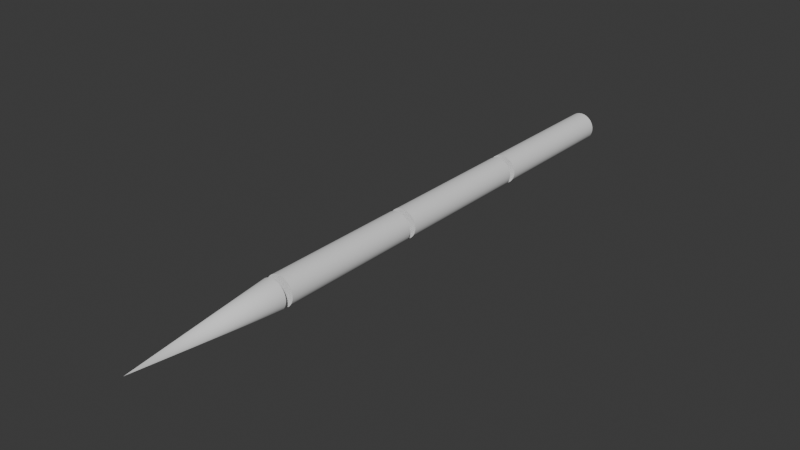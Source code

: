 # Source: Sageata.blend  (saved by Blender 5.1.30; exported with 4.5.12 LTS)
import bpy
from mathutils import Matrix  # noqa: F401  (used for matrix-valued properties, if any)

bpy.ops.wm.read_factory_settings(use_empty=True)
scene = bpy.context.scene
scene.name = 'Scene'

# ---- collections
col_collection = bpy.data.collections.new('Collection'); scene.collection.children.link(col_collection)

# ---- world
world_world = bpy.data.worlds.new('World'); scene.world = world_world
world_world.use_nodes = True; world_world.node_tree.nodes.clear()
_N = world_world.node_tree.nodes; _L = world_world.node_tree.links
n0 = _N.new('ShaderNodeOutputWorld'); n0.name = 'World Output'; n0.location = (200, 100)
n1 = _N.new('ShaderNodeBackground'); n1.name = 'Background'; n1.location = (-200, 100)
n1.inputs[0].default_value = (0.05088, 0.05088, 0.05088, 1.0)
_L.new(n1.outputs[0], n0.inputs[0])
n0.is_active_output = True
world_world.color = (0.05088, 0.05088, 0.05088)
world_world.sun_shadow_jitter_overblur = 0.0

# ---- meshes
me_cone = bpy.data.meshes.new('Cone')
me_cone.from_pydata([(2.98e-08, -2.308e-10, 0.01), (2.98e-08, 0.001951, 0.009808), (2.98e-08, 0.003827, 0.009239), (2.98e-08, 0.005556, 0.008315), (0.0, 0.007071, 0.007071), (0.0, 0.008315, 0.005556), (0.0, 0.009239, 0.003827), (0.0, 0.009808, 0.001951), (0.0, 0.01, -4.494e-10), (0.0, 0.009808, -0.001951), (0.0, 0.009239, -0.003827), (0.0, 0.008315, -0.005556), (0.0, 0.007071, -0.007071), (0.0, 0.005556, -0.008315), (0.0, 0.003827, -0.009239), (0.0, 0.001951, -0.009808), (0.0, -2.308e-10, -0.01), (0.0, -0.001951, -0.009808), (0.0, -0.003827, -0.009239), (0.0, -0.005556, -0.008315), (0.0, -0.007071, -0.007071), (2.98e-08, -0.008315, -0.005556), (2.98e-08, -0.009239, -0.003827), (2.98e-08, -0.009808, -0.001951), (2.98e-08, -0.01, -4.494e-10), (2.98e-08, -0.009808, 0.001951), (2.98e-08, -0.009239, 0.003827), (2.98e-08, -0.008315, 0.005556), (2.98e-08, -0.007071, 0.007071), (2.98e-08, -0.005556, 0.008315), (2.98e-08, -0.003827, 0.009239), (2.98e-08, -0.001951, 0.009808), (0.1, 4.14e-09, -4.821e-09)], [], [(0, 32, 1), (1, 32, 2), (2, 32, 3), (3, 32, 4), (4, 32, 5), (5, 32, 6), (6, 32, 7), (7, 32, 8), (8, 32, 9), (9, 32, 10), (10, 32, 11), (11, 32, 12), (12, 32, 13), (13, 32, 14), (14, 32, 15), (15, 32, 16), (16, 32, 17), (17, 32, 18), (18, 32, 19), (19, 32, 20), (20, 32, 21), (21, 32, 22), (22, 32, 23), (23, 32, 24), (24, 32, 25), (25, 32, 26), (26, 32, 27), (27, 32, 28), (28, 32, 29), (29, 32, 30), (0, 1, 2, 3, 4, 5, 6, 7, 8, 9, 10, 11, 12, 13, 14, 15, 16, 17, 18, 19, 20, 21, 22, 23, 24, 25, 26, 27, 28, 29, 30, 31), (30, 32, 31), (31, 32, 0)])
me_cone.polygons.foreach_set('use_smooth', [True] * 33)
_k = set([(0, 1), (0, 31), (1, 2), (2, 3), (3, 4), (4, 5), (5, 6), (6, 7), (7, 8), (8, 9), (9, 10), (10, 11), (11, 12), (12, 13), (13, 14), (14, 15), (15, 16), (16, 17), (17, 18), (18, 19), (19, 20), (20, 21), (21, 22), (22, 23), (23, 24), (24, 25), (25, 26), (26, 27), (27, 28), (28, 29), (29, 30), (30, 31)])
me_cone.attributes.new('sharp_edge', 'BOOLEAN', 'EDGE').data.foreach_set('value', [ (min(e.vertices), max(e.vertices)) in _k for e in me_cone.edges])
_uv = me_cone.uv_layers.new(name='UVMap')
_uv.uv.foreach_set('vector', [0.5389, 0.5016, 0.5298, 2.701e-09, 0.5485, 0.5014, 0.5485, 0.5014, 0.5298, 2.701e-09, 0.5583, 0.5009, 0.5583, 0.5009, 0.5298, 2.701e-09, 0.5678, 0.5003, 0.5678, 0.5003, 0.5298, 2.701e-09, 0.5769, 0.4995, 0.5769, 0.4995, 0.5298, 2.701e-09, 0.585, 0.4985, 0.585, 0.4985, 0.5298, 2.701e-09, 0.5918, 0.4975, -8.005e-10, 0.5013, 4.988e-08, -3.851e-09, 0.006955, 0.5015, 0.006955, 0.5015, 4.988e-08, -3.851e-09, 0.01511, 0.5014, 0.01511, 0.5014, 4.988e-08, -3.851e-09, 0.02416, 0.5011, 0.02416, 0.5011, 4.988e-08, -3.851e-09, 0.03374, 0.5006, 0.03374, 0.5006, 4.988e-08, -3.851e-09, 0.0435, 0.4998, 0.0435, 0.4998, 4.988e-08, -3.851e-09, 0.05305, 0.4989, 0.05305, 0.4989, 4.988e-08, -3.851e-09, 0.06204, 0.4978, 0.06204, 0.4978, 4.988e-08, -3.851e-09, 0.07011, 0.4966, 0.07011, 0.4966, 4.988e-08, -3.851e-09, 0.07695, 0.4954, 0.07695, 0.4954, 4.988e-08, -3.851e-09, 0.08231, 0.4941, 0.3139, 0.4952, 0.3893, 1.642e-08, 0.3192, 0.4964, 0.3192, 0.4964, 0.3893, 1.642e-08, 0.3261, 0.4976, 0.3261, 0.4976, 0.3893, 1.642e-08, 0.3342, 0.4986, 0.3342, 0.4986, 0.3893, 1.642e-08, 0.3432, 0.4996, 0.3432, 0.4996, 0.3893, 1.642e-08, 0.3528, 0.5004, 0.3528, 0.5004, 0.3893, 1.642e-08, 0.3625, 0.501, 0.3625, 0.501, 0.3893, 1.642e-08, 0.3721, 0.5014, 0.3721, 0.5014, 0.3893, 1.642e-08, 0.3812, 0.5016, 0.3812, 0.5016, 0.3893, 1.642e-08, 0.3893, 0.5016, 0.5918, 0.5017, 0.5918, -1.202e-09, 0.6009, 0.5016, 0.6009, 0.5016, 0.5918, -1.202e-09, 0.6105, 0.5014, 0.6105, 0.5014, 0.5918, -1.202e-09, 0.6203, 0.5009, 0.6203, 0.5009, 0.5918, -1.202e-09, 0.6298, 0.5003, 0.6298, 0.5003, 0.5918, -1.202e-09, 0.6389, 0.4995, 0.5937, 0.5659, 0.5918, 0.5563, 0.5918, 0.5465, 0.5937, 0.5369, 0.5975, 0.5278, 0.6029, 0.5197, 0.6099, 0.5128, 0.618, 0.5073, 0.627, 0.5036, 0.6366, 0.5017, 0.6464, 0.5017, 0.656, 0.5036, 0.6651, 0.5073, 0.6732, 0.5128, 0.6801, 0.5197, 0.6856, 0.5278, 0.6893, 0.5369, 0.6912, 0.5465, 0.6912, 0.5563, 0.6893, 0.5659, 0.6856, 0.5749, 0.6801, 0.583, 0.6732, 0.59, 0.6651, 0.5954, 0.656, 0.5991, 0.6464, 0.601, 0.6366, 0.601, 0.627, 0.5991, 0.618, 0.5954, 0.6099, 0.59, 0.6029, 0.583, 0.5975, 0.5749, 0.6389, 0.4995, 0.5918, -1.202e-09, 0.647, 0.4985, 0.5298, 0.5017, 0.5298, 2.701e-09, 0.5389, 0.5016])
me_cone.update()
me_cylinder_001 = bpy.data.meshes.new('Cylinder.001')
me_cylinder_001.from_pydata([(-5.96e-08, -3.491e-11, 0.01), (0.1, 4.336e-09, 0.01), (-5.96e-08, 0.001951, 0.009808), (0.1, 0.001951, 0.009808), (-5.96e-08, 0.003827, 0.009239), (0.1, 0.003827, 0.009239), (-5.96e-08, 0.005556, 0.008315), (0.1, 0.005556, 0.008315), (-5.96e-08, 0.007071, 0.007071), (0.1, 0.007071, 0.007071), (-5.96e-08, 0.008315, 0.005556), (0.1, 0.008315, 0.005556), (-5.96e-08, 0.009239, 0.003827), (0.1, 0.009239, 0.003827), (-5.96e-08, 0.009808, 0.001951), (0.1, 0.009808, 0.001951), (-5.96e-08, 0.01, 2.492e-10), (0.1, 0.01, -4.122e-09), (-5.96e-08, 0.009808, -0.001951), (0.1, 0.009808, -0.001951), (-5.96e-08, 0.009239, -0.003827), (0.1, 0.009239, -0.003827), (-5.96e-08, 0.008315, -0.005556), (0.1, 0.008315, -0.005556), (-5.96e-08, 0.007071, -0.007071), (0.1, 0.007071, -0.007071), (-5.96e-08, 0.005556, -0.008315), (0.1, 0.005556, -0.008315), (-5.96e-08, 0.003827, -0.009239), (0.1, 0.003827, -0.009239), (-5.96e-08, 0.001951, -0.009808), (0.1, 0.001951, -0.009808), (-5.96e-08, -3.491e-11, -0.01), (0.1, 4.336e-09, -0.01), (-5.96e-08, -0.001951, -0.009808), (0.1, -0.001951, -0.009808), (-5.96e-08, -0.003827, -0.009239), (0.1, -0.003827, -0.009239), (-5.96e-08, -0.005556, -0.008315), (0.1, -0.005556, -0.008315), (-5.96e-08, -0.007071, -0.007071), (0.1, -0.007071, -0.007071), (-5.96e-08, -0.008315, -0.005556), (0.1, -0.008315, -0.005556), (-5.96e-08, -0.009239, -0.003827), (0.1, -0.009239, -0.003827), (-5.96e-08, -0.009808, -0.001951), (0.1, -0.009808, -0.001951), (-5.96e-08, -0.01, 2.492e-10), (0.1, -0.01, -4.122e-09), (-5.96e-08, -0.009808, 0.001951), (0.1, -0.009808, 0.001951), (-5.96e-08, -0.009239, 0.003827), (0.1, -0.009239, 0.003827), (-5.96e-08, -0.008315, 0.005556), (0.1, -0.008315, 0.005556), (-5.96e-08, -0.007071, 0.007071), (0.1, -0.007071, 0.007071), (-5.96e-08, -0.005556, 0.008315), (0.1, -0.005556, 0.008315), (-5.96e-08, -0.003827, 0.009239), (0.1, -0.003827, 0.009239), (-5.96e-08, -0.001951, 0.009808), (0.1, -0.001951, 0.009808)], [], [(0, 1, 3, 2), (2, 3, 5, 4), (4, 5, 7, 6), (6, 7, 9, 8), (8, 9, 11, 10), (10, 11, 13, 12), (12, 13, 15, 14), (14, 15, 17, 16), (16, 17, 19, 18), (18, 19, 21, 20), (20, 21, 23, 22), (22, 23, 25, 24), (24, 25, 27, 26), (26, 27, 29, 28), (28, 29, 31, 30), (30, 31, 33, 32), (32, 33, 35, 34), (34, 35, 37, 36), (36, 37, 39, 38), (38, 39, 41, 40), (40, 41, 43, 42), (42, 43, 45, 44), (44, 45, 47, 46), (46, 47, 49, 48), (48, 49, 51, 50), (50, 51, 53, 52), (52, 53, 55, 54), (54, 55, 57, 56), (56, 57, 59, 58), (58, 59, 61, 60), (60, 61, 63, 62), (62, 63, 1, 0), (0, 2, 4, 6, 8, 10, 12, 14, 16, 18, 20, 22, 24, 26, 28, 30, 32, 34, 36, 38, 40, 42, 44, 46, 48, 50, 52, 54, 56, 58, 60, 62), (3, 1, 63, 61, 59, 57, 55, 53, 51, 49, 47, 45, 43, 41, 39, 37, 35, 33, 31, 29, 27, 25, 23, 21, 19, 17, 15, 13, 11, 9, 7, 5)])
me_cylinder_001.polygons.foreach_set('use_smooth', [True] * 34)
_k = set([(0, 2), (0, 62), (1, 3), (1, 63), (2, 4), (3, 5), (4, 6), (5, 7), (6, 8), (7, 9), (8, 10), (9, 11), (10, 12), (11, 13), (12, 14), (13, 15), (14, 16), (15, 17), (16, 18), (17, 19), (18, 20), (19, 21), (20, 22), (21, 23), (22, 24), (23, 25), (24, 26), (25, 27), (26, 28), (27, 29), (28, 30), (29, 31), (30, 32), (31, 33), (32, 34), (33, 35), (34, 36), (35, 37), (36, 38), (37, 39), (38, 40), (39, 41), (40, 42), (41, 43), (42, 44), (43, 45), (44, 46), (45, 47), (46, 48), (47, 49), (48, 50), (49, 51), (50, 52), (51, 53), (52, 54), (53, 55), (54, 56), (55, 57), (56, 58), (57, 59), (58, 60), (59, 61), (60, 62), (61, 63)])
me_cylinder_001.attributes.new('sharp_edge', 'BOOLEAN', 'EDGE').data.foreach_set('value', [ (min(e.vertices), max(e.vertices)) in _k for e in me_cylinder_001.edges])
_uv = me_cylinder_001.uv_layers.new(name='UVMap')
_uv.uv.foreach_set('vector', [0.3078, 1.0, 0.3078, 0.5016, 0.3176, 0.5016, 0.3176, 1.0, 0.3176, 1.0, 0.3176, 0.5016, 0.3272, 0.5016, 0.3272, 1.0, 0.3272, 1.0, 0.3272, 0.5016, 0.3363, 0.5016, 0.3363, 1.0, 0.3363, 1.0, 0.3363, 0.5016, 0.3444, 0.5016, 0.3444, 1.0, 0.3893, 0.4984, 0.3893, 0.0, 0.3962, 0.0, 0.3962, 0.4984, 0.3962, 0.4984, 0.3962, 0.0, 0.4044, 0.0, 0.4044, 0.4984, 0.4044, 0.4984, 0.4044, 0.0, 0.4134, 0.0, 0.4134, 0.4984, 0.4134, 0.4984, 0.4134, 0.0, 0.423, 0.0, 0.423, 0.4984, 0.423, 0.4984, 0.423, 0.0, 0.4328, 0.0, 0.4328, 0.4984, 0.4328, 0.4984, 0.4328, 0.0, 0.4424, 0.0, 0.4424, 0.4984, 0.4424, 0.4984, 0.4424, 0.0, 0.4514, 0.0, 0.4514, 0.4984, 0.4514, 0.4984, 0.4514, 0.0, 0.4596, 0.0, 0.4596, 0.4984, 0.4596, 0.4984, 0.4596, 0.0, 0.4677, 0.0, 0.4677, 0.4984, 0.4677, 0.4984, 0.4677, 0.0, 0.4768, 0.0, 0.4768, 0.4984, 0.4768, 0.4984, 0.4768, 0.0, 0.4864, 0.0, 0.4864, 0.4984, 0.4864, 0.4984, 0.4864, 0.0, 0.4961, 0.0, 0.4961, 0.4984, 0.4961, 0.4984, 0.4961, 0.0, 0.5057, 0.0, 0.5057, 0.4984, 0.5057, 0.4984, 0.5057, 0.0, 0.5148, 0.0, 0.5148, 0.4984, 0.5148, 0.4984, 0.5148, 0.0, 0.5229, 0.0, 0.5229, 0.4984, 0.5229, 0.4984, 0.5229, 0.0, 0.5298, 0.0, 0.5298, 0.4984, 0.08231, 0.4984, 0.08231, 0.0, 0.08923, 0.0, 0.08923, 0.4984, 0.08923, 0.4984, 0.08923, 0.0, 0.09737, 0.0, 0.09737, 0.4984, 0.09737, 0.4984, 0.09737, 0.0, 0.1064, 0.0, 0.1064, 0.4984, 0.1064, 0.4984, 0.1064, 0.0, 0.116, 0.0, 0.116, 0.4984, 0.116, 0.4984, 0.116, 0.0, 0.1258, 0.0, 0.1258, 0.4984, 0.1258, 0.4984, 0.1258, 0.0, 0.1354, 0.0, 0.1354, 0.4984, 0.1354, 0.4984, 0.1354, 0.0, 0.1444, 0.0, 0.1444, 0.4984, 0.1444, 0.4984, 0.1444, 0.0, 0.1526, 0.0, 0.1526, 0.4984, 0.1526, 0.4984, 0.1526, 0.0, 0.1595, 0.0, 0.1595, 0.4984, 0.2811, 1.0, 0.2811, 0.5016, 0.2892, 0.5016, 0.2892, 1.0, 0.2892, 1.0, 0.2892, 0.5016, 0.2982, 0.5016, 0.2982, 1.0, 0.2982, 1.0, 0.2982, 0.5016, 0.3078, 0.5016, 0.3078, 1.0, 0.5918, 0.6556, 0.5918, 0.6458, 0.5937, 0.6362, 0.5975, 0.6272, 0.6029, 0.6191, 0.6099, 0.6121, 0.618, 0.6067, 0.627, 0.603, 0.6366, 0.601, 0.6464, 0.601, 0.656, 0.603, 0.6651, 0.6067, 0.6732, 0.6121, 0.6801, 0.6191, 0.6856, 0.6272, 0.6893, 0.6362, 0.6912, 0.6458, 0.6912, 0.6556, 0.6893, 0.6652, 0.6856, 0.6743, 0.6801, 0.6824, 0.6732, 0.6893, 0.6651, 0.6948, 0.656, 0.6985, 0.6464, 0.7004, 0.6366, 0.7004, 0.627, 0.6985, 0.618, 0.6948, 0.6099, 0.6893, 0.6029, 0.6824, 0.5975, 0.6743, 0.5937, 0.6652, 0.5975, 0.7736, 0.5937, 0.7646, 0.5918, 0.755, 0.5918, 0.7452, 0.5937, 0.7356, 0.5975, 0.7266, 0.6029, 0.7184, 0.6099, 0.7115, 0.618, 0.7061, 0.627, 0.7023, 0.6366, 0.7004, 0.6464, 0.7004, 0.656, 0.7023, 0.6651, 0.7061, 0.6732, 0.7115, 0.6801, 0.7184, 0.6856, 0.7266, 0.6893, 0.7356, 0.6912, 0.7452, 0.6912, 0.755, 0.6893, 0.7646, 0.6856, 0.7736, 0.6801, 0.7818, 0.6732, 0.7887, 0.6651, 0.7941, 0.656, 0.7979, 0.6464, 0.7998, 0.6366, 0.7998, 0.627, 0.7979, 0.618, 0.7941, 0.6099, 0.7887, 0.6029, 0.7818])
me_cylinder_001.materials.append(None)
me_cylinder_001.update()
me_cylinder_002 = bpy.data.meshes.new('Cylinder.002')
me_cylinder_002.from_pydata([(7.451e-09, -4.043e-10, 0.01), (0.1, 3.967e-09, 0.01), (7.451e-09, 0.001951, 0.009808), (0.1, 0.001951, 0.009808), (7.451e-09, 0.003827, 0.009239), (0.1, 0.003827, 0.009239), (7.451e-09, 0.005556, 0.008315), (0.1, 0.005556, 0.008315), (7.451e-09, 0.007071, 0.007071), (0.1, 0.007071, 0.007071), (7.451e-09, 0.008315, 0.005556), (0.1, 0.008315, 0.005556), (7.451e-09, 0.009239, 0.003827), (0.1, 0.009239, 0.003827), (7.451e-09, 0.009808, 0.001951), (0.1, 0.009808, 0.001951), (7.451e-09, 0.01, 2.492e-10), (0.1, 0.01, -4.122e-09), (7.451e-09, 0.009808, -0.001951), (0.1, 0.009808, -0.001951), (7.451e-09, 0.009239, -0.003827), (0.1, 0.009239, -0.003827), (7.451e-09, 0.008315, -0.005556), (0.1, 0.008315, -0.005556), (7.451e-09, 0.007071, -0.007071), (0.1, 0.007071, -0.007071), (7.451e-09, 0.005556, -0.008315), (0.1, 0.005556, -0.008315), (7.451e-09, 0.003827, -0.009239), (0.1, 0.003827, -0.009239), (7.451e-09, 0.001951, -0.009808), (0.1, 0.001951, -0.009808), (7.451e-09, -4.043e-10, -0.01), (0.1, 3.967e-09, -0.01), (7.451e-09, -0.001951, -0.009808), (0.1, -0.001951, -0.009808), (7.451e-09, -0.003827, -0.009239), (0.1, -0.003827, -0.009239), (7.451e-09, -0.005556, -0.008315), (0.1, -0.005556, -0.008315), (7.451e-09, -0.007071, -0.007071), (0.1, -0.007071, -0.007071), (7.451e-09, -0.008315, -0.005556), (0.1, -0.008315, -0.005556), (7.451e-09, -0.009239, -0.003827), (0.1, -0.009239, -0.003827), (7.451e-09, -0.009808, -0.001951), (0.1, -0.009808, -0.001951), (7.451e-09, -0.01, 2.492e-10), (0.1, -0.01, -4.122e-09), (7.451e-09, -0.009808, 0.001951), (0.1, -0.009808, 0.001951), (7.451e-09, -0.009239, 0.003827), (0.1, -0.009239, 0.003827), (7.451e-09, -0.008315, 0.005556), (0.1, -0.008315, 0.005556), (7.451e-09, -0.007071, 0.007071), (0.1, -0.007071, 0.007071), (7.451e-09, -0.005556, 0.008315), (0.1, -0.005556, 0.008315), (7.451e-09, -0.003827, 0.009239), (0.1, -0.003827, 0.009239), (7.451e-09, -0.001951, 0.009808), (0.1, -0.001951, 0.009808)], [], [(0, 1, 3, 2), (2, 3, 5, 4), (4, 5, 7, 6), (6, 7, 9, 8), (8, 9, 11, 10), (10, 11, 13, 12), (12, 13, 15, 14), (14, 15, 17, 16), (16, 17, 19, 18), (18, 19, 21, 20), (20, 21, 23, 22), (22, 23, 25, 24), (24, 25, 27, 26), (26, 27, 29, 28), (28, 29, 31, 30), (30, 31, 33, 32), (32, 33, 35, 34), (34, 35, 37, 36), (36, 37, 39, 38), (38, 39, 41, 40), (40, 41, 43, 42), (42, 43, 45, 44), (44, 45, 47, 46), (46, 47, 49, 48), (48, 49, 51, 50), (50, 51, 53, 52), (52, 53, 55, 54), (54, 55, 57, 56), (56, 57, 59, 58), (58, 59, 61, 60), (60, 61, 63, 62), (62, 63, 1, 0), (0, 2, 4, 6, 8, 10, 12, 14, 16, 18, 20, 22, 24, 26, 28, 30, 32, 34, 36, 38, 40, 42, 44, 46, 48, 50, 52, 54, 56, 58, 60, 62), (3, 1, 63, 61, 59, 57, 55, 53, 51, 49, 47, 45, 43, 41, 39, 37, 35, 33, 31, 29, 27, 25, 23, 21, 19, 17, 15, 13, 11, 9, 7, 5)])
me_cylinder_002.polygons.foreach_set('use_smooth', [True] * 34)
_k = set([(0, 2), (0, 62), (1, 3), (1, 63), (2, 4), (3, 5), (4, 6), (5, 7), (6, 8), (7, 9), (8, 10), (9, 11), (10, 12), (11, 13), (12, 14), (13, 15), (14, 16), (15, 17), (16, 18), (17, 19), (18, 20), (19, 21), (20, 22), (21, 23), (22, 24), (23, 25), (24, 26), (25, 27), (26, 28), (27, 29), (28, 30), (29, 31), (30, 32), (31, 33), (32, 34), (33, 35), (34, 36), (35, 37), (36, 38), (37, 39), (38, 40), (39, 41), (40, 42), (41, 43), (42, 44), (43, 45), (44, 46), (45, 47), (46, 48), (47, 49), (48, 50), (49, 51), (50, 52), (51, 53), (52, 54), (53, 55), (54, 56), (55, 57), (56, 58), (57, 59), (58, 60), (59, 61), (60, 62), (61, 63)])
me_cylinder_002.attributes.new('sharp_edge', 'BOOLEAN', 'EDGE').data.foreach_set('value', [ (min(e.vertices), max(e.vertices)) in _k for e in me_cylinder_002.edges])
_uv = me_cylinder_002.uv_layers.new(name='UVMap')
_uv.uv.foreach_set('vector', [0.104, 1.0, 0.104, 0.5016, 0.1137, 0.5016, 0.1137, 1.0, 0.1137, 1.0, 0.1137, 0.5016, 0.1233, 0.5016, 0.1233, 1.0, 0.1233, 1.0, 0.1233, 0.5016, 0.1324, 0.5016, 0.1324, 1.0, 0.1324, 1.0, 0.1324, 0.5016, 0.1405, 0.5016, 0.1405, 1.0, 0.3444, 1.0, 0.3444, 0.5016, 0.3525, 0.5016, 0.3525, 1.0, 0.3525, 1.0, 0.3525, 0.5016, 0.3616, 0.5016, 0.3616, 1.0, 0.3616, 1.0, 0.3616, 0.5016, 0.3712, 0.5016, 0.3712, 1.0, 0.3712, 1.0, 0.3712, 0.5016, 0.381, 0.5016, 0.381, 1.0, 0.381, 1.0, 0.381, 0.5016, 0.3906, 0.5016, 0.3906, 1.0, 0.3906, 1.0, 0.3906, 0.5016, 0.3996, 0.5016, 0.3996, 1.0, 0.3996, 1.0, 0.3996, 0.5016, 0.4077, 0.5016, 0.4077, 1.0, 0.1595, 0.4984, 0.1595, 0.0, 0.1664, 0.0, 0.1664, 0.4984, 0.1664, 0.4984, 0.1664, 0.0, 0.1746, 0.0, 0.1746, 0.4984, 0.1746, 0.4984, 0.1746, 0.0, 0.1836, 0.0, 0.1836, 0.4984, 0.1836, 0.4984, 0.1836, 0.0, 0.1932, 0.0, 0.1932, 0.4984, 0.1932, 0.4984, 0.1932, 0.0, 0.203, 0.0, 0.203, 0.4984, 0.203, 0.4984, 0.203, 0.0, 0.2126, 0.0, 0.2126, 0.4984, 0.2126, 0.4984, 0.2126, 0.0, 0.2216, 0.0, 0.2216, 0.4984, 0.2216, 0.4984, 0.2216, 0.0, 0.2298, 0.0, 0.2298, 0.4984, 0.2298, 0.4984, 0.2298, 0.0, 0.2367, 0.0, 0.2367, 0.4984, 0.0, 1.0, 0.0, 0.5016, 0.008137, 0.5016, 0.008137, 1.0, 0.008137, 1.0, 0.008137, 0.5016, 0.01718, 0.5016, 0.01718, 1.0, 0.01718, 1.0, 0.01718, 0.5016, 0.02678, 0.5016, 0.02678, 1.0, 0.02678, 1.0, 0.02678, 0.5016, 0.03656, 0.5016, 0.03656, 1.0, 0.03656, 1.0, 0.03656, 0.5016, 0.04616, 0.5016, 0.04616, 1.0, 0.04616, 1.0, 0.04616, 0.5016, 0.05521, 0.5016, 0.05521, 1.0, 0.05521, 1.0, 0.05521, 0.5016, 0.06334, 0.5016, 0.06334, 1.0, 0.06334, 1.0, 0.06334, 0.5016, 0.07026, 0.5016, 0.07026, 1.0, 0.07026, 1.0, 0.07026, 0.5016, 0.07718, 0.5016, 0.07718, 1.0, 0.07718, 1.0, 0.07718, 0.5016, 0.08532, 0.5016, 0.08532, 1.0, 0.08532, 1.0, 0.08532, 0.5016, 0.09436, 0.5016, 0.09436, 1.0, 0.09436, 1.0, 0.09436, 0.5016, 0.104, 0.5016, 0.104, 1.0, 0.5918, 0.8544, 0.5918, 0.8446, 0.5937, 0.835, 0.5975, 0.8259, 0.6029, 0.8178, 0.6099, 0.8109, 0.618, 0.8054, 0.627, 0.8017, 0.6366, 0.7998, 0.6464, 0.7998, 0.656, 0.8017, 0.6651, 0.8054, 0.6732, 0.8109, 0.6801, 0.8178, 0.6856, 0.8259, 0.6893, 0.835, 0.6912, 0.8446, 0.6912, 0.8544, 0.6893, 0.864, 0.6856, 0.873, 0.6801, 0.8811, 0.6732, 0.8881, 0.6651, 0.8935, 0.656, 0.8972, 0.6464, 0.8991, 0.6366, 0.8991, 0.627, 0.8972, 0.618, 0.8935, 0.6099, 0.8881, 0.6029, 0.8811, 0.5975, 0.873, 0.5937, 0.864, 0.5975, 0.9724, 0.5937, 0.9633, 0.5918, 0.9537, 0.5918, 0.9439, 0.5937, 0.9343, 0.5975, 0.9253, 0.6029, 0.9172, 0.6099, 0.9102, 0.618, 0.9048, 0.627, 0.9011, 0.6366, 0.8991, 0.6464, 0.8991, 0.656, 0.9011, 0.6651, 0.9048, 0.6732, 0.9102, 0.6801, 0.9172, 0.6856, 0.9253, 0.6893, 0.9343, 0.6912, 0.9439, 0.6912, 0.9537, 0.6893, 0.9633, 0.6856, 0.9724, 0.6801, 0.9805, 0.6732, 0.9874, 0.6651, 0.9929, 0.656, 0.9966, 0.6464, 0.9985, 0.6366, 0.9985, 0.627, 0.9966, 0.618, 0.9929, 0.6099, 0.9874, 0.6029, 0.9805])
me_cylinder_002.materials.append(None)
me_cylinder_002.update()
me_cylinder_003 = bpy.data.meshes.new('Cylinder.003')
me_cylinder_003.from_pydata([(5.899e-10, -1.433e-10, 0.01), (0.1, 4.228e-09, 0.01), (4.962e-10, 0.001951, 0.009808), (0.1, 0.001951, 0.009808), (3.894e-10, 0.003827, 0.009239), (0.1, 0.003827, 0.009239), (2.734e-10, 0.005556, 0.008315), (0.1, 0.005556, 0.008315), (1.528e-10, 0.007071, 0.007071), (0.1, 0.007071, 0.007071), (3.22e-11, 0.008315, 0.005556), (0.1, 0.008315, 0.005556), (-8.377e-11, 0.009239, 0.003827), (0.1, 0.009239, 0.003827), (-1.906e-10, 0.009808, 0.001951), (0.1, 0.009808, 0.001951), (-2.843e-10, 0.01, 1.618e-10), (0.1, 0.01, -4.209e-09), (-3.612e-10, 0.009808, -0.001951), (0.1, 0.009808, -0.001951), (-4.183e-10, 0.009239, -0.003827), (0.1, 0.009239, -0.003827), (-4.535e-10, 0.008315, -0.005556), (0.1, 0.008315, -0.005556), (-4.654e-10, 0.007071, -0.007071), (0.1, 0.007071, -0.007071), (-4.535e-10, 0.005556, -0.008315), (0.1, 0.005556, -0.008315), (-4.183e-10, 0.003827, -0.009239), (0.1, 0.003827, -0.009239), (-3.612e-10, 0.001951, -0.009808), (0.1, 0.001951, -0.009808), (-2.843e-10, -1.433e-10, -0.01), (0.1, 4.228e-09, -0.01), (-1.906e-10, -0.001951, -0.009808), (0.1, -0.001951, -0.009808), (-8.377e-11, -0.003827, -0.009239), (0.1, -0.003827, -0.009239), (3.22e-11, -0.005556, -0.008315), (0.1, -0.005556, -0.008315), (1.528e-10, -0.007071, -0.007071), (0.1, -0.007071, -0.007071), (2.734e-10, -0.008315, -0.005556), (0.1, -0.008315, -0.005556), (3.894e-10, -0.009239, -0.003827), (0.1, -0.009239, -0.003827), (4.962e-10, -0.009808, -0.001951), (0.1, -0.009808, -0.001951), (5.899e-10, -0.01, 1.618e-10), (0.1, -0.01, -4.209e-09), (6.668e-10, -0.009808, 0.001951), (0.1, -0.009808, 0.001951), (7.239e-10, -0.009239, 0.003827), (0.1, -0.009239, 0.003827), (7.591e-10, -0.008315, 0.005556), (0.1, -0.008315, 0.005556), (7.71e-10, -0.007071, 0.007071), (0.1, -0.007071, 0.007071), (7.591e-10, -0.005556, 0.008315), (0.1, -0.005556, 0.008315), (7.239e-10, -0.003827, 0.009239), (0.1, -0.003827, 0.009239), (6.668e-10, -0.001951, 0.009808), (0.1, -0.001951, 0.009808)], [], [(0, 1, 3, 2), (2, 3, 5, 4), (4, 5, 7, 6), (6, 7, 9, 8), (8, 9, 11, 10), (10, 11, 13, 12), (12, 13, 15, 14), (14, 15, 17, 16), (16, 17, 19, 18), (18, 19, 21, 20), (20, 21, 23, 22), (22, 23, 25, 24), (24, 25, 27, 26), (26, 27, 29, 28), (28, 29, 31, 30), (30, 31, 33, 32), (32, 33, 35, 34), (34, 35, 37, 36), (36, 37, 39, 38), (38, 39, 41, 40), (40, 41, 43, 42), (42, 43, 45, 44), (44, 45, 47, 46), (46, 47, 49, 48), (48, 49, 51, 50), (50, 51, 53, 52), (52, 53, 55, 54), (54, 55, 57, 56), (56, 57, 59, 58), (58, 59, 61, 60), (60, 61, 63, 62), (62, 63, 1, 0), (0, 2, 4, 6, 8, 10, 12, 14, 16, 18, 20, 22, 24, 26, 28, 30, 32, 34, 36, 38, 40, 42, 44, 46, 48, 50, 52, 54, 56, 58, 60, 62), (3, 1, 63, 61, 59, 57, 55, 53, 51, 49, 47, 45, 43, 41, 39, 37, 35, 33, 31, 29, 27, 25, 23, 21, 19, 17, 15, 13, 11, 9, 7, 5)])
me_cylinder_003.polygons.foreach_set('use_smooth', [True] * 34)
_k = set([(0, 2), (0, 62), (1, 3), (1, 63), (2, 4), (3, 5), (4, 6), (5, 7), (6, 8), (7, 9), (8, 10), (9, 11), (10, 12), (11, 13), (12, 14), (13, 15), (14, 16), (15, 17), (16, 18), (17, 19), (18, 20), (19, 21), (20, 22), (21, 23), (22, 24), (23, 25), (24, 26), (25, 27), (26, 28), (27, 29), (28, 30), (29, 31), (30, 32), (31, 33), (32, 34), (33, 35), (34, 36), (35, 37), (36, 38), (37, 39), (38, 40), (39, 41), (40, 42), (41, 43), (42, 44), (43, 45), (44, 46), (45, 47), (46, 48), (47, 49), (48, 50), (49, 51), (50, 52), (51, 53), (52, 54), (53, 55), (54, 56), (55, 57), (56, 58), (57, 59), (58, 60), (59, 61), (60, 62), (61, 63)])
me_cylinder_003.attributes.new('sharp_edge', 'BOOLEAN', 'EDGE').data.foreach_set('value', [ (min(e.vertices), max(e.vertices)) in _k for e in me_cylinder_003.edges])
_uv = me_cylinder_003.uv_layers.new(name='UVMap')
_uv.uv.foreach_set('vector', [0.2517, 0.4984, 0.2517, 0.0, 0.2608, 0.0, 0.2608, 0.4984, 0.2608, 0.4984, 0.2608, 0.0, 0.2704, 0.0, 0.2704, 0.4984, 0.2704, 0.4984, 0.2704, 0.0, 0.2802, 0.0, 0.2802, 0.4984, 0.2802, 0.4984, 0.2802, 0.0, 0.2898, 0.0, 0.2898, 0.4984, 0.2898, 0.4984, 0.2898, 0.0, 0.2988, 0.0, 0.2988, 0.4984, 0.2988, 0.4984, 0.2988, 0.0, 0.3069, 0.0, 0.3069, 0.4984, 0.3069, 0.4984, 0.3069, 0.0, 0.3139, 0.0, 0.3139, 0.4984, 0.4077, 1.0, 0.4077, 0.5016, 0.4159, 0.5016, 0.4159, 1.0, 0.4159, 1.0, 0.4159, 0.5016, 0.4249, 0.5016, 0.4249, 1.0, 0.4249, 1.0, 0.4249, 0.5016, 0.4345, 0.5016, 0.4345, 1.0, 0.4345, 1.0, 0.4345, 0.5016, 0.4443, 0.5016, 0.4443, 1.0, 0.4443, 1.0, 0.4443, 0.5016, 0.4539, 0.5016, 0.4539, 1.0, 0.4539, 1.0, 0.4539, 0.5016, 0.4629, 0.5016, 0.4629, 1.0, 0.4629, 1.0, 0.4629, 0.5016, 0.4711, 0.5016, 0.4711, 1.0, 0.2108, 1.0, 0.2108, 0.5016, 0.2177, 0.5016, 0.2177, 1.0, 0.2177, 1.0, 0.2177, 0.5016, 0.2258, 0.5016, 0.2258, 1.0, 0.2258, 1.0, 0.2258, 0.5016, 0.2349, 0.5016, 0.2349, 1.0, 0.2349, 1.0, 0.2349, 0.5016, 0.2445, 0.5016, 0.2445, 1.0, 0.2445, 1.0, 0.2445, 0.5016, 0.2543, 0.5016, 0.2543, 1.0, 0.2543, 1.0, 0.2543, 0.5016, 0.2639, 0.5016, 0.2639, 1.0, 0.2639, 1.0, 0.2639, 0.5016, 0.2729, 0.5016, 0.2729, 1.0, 0.2729, 1.0, 0.2729, 0.5016, 0.2811, 0.5016, 0.2811, 1.0, 0.1405, 1.0, 0.1405, 0.5016, 0.1474, 0.5016, 0.1474, 1.0, 0.1474, 1.0, 0.1474, 0.5016, 0.1556, 0.5016, 0.1556, 1.0, 0.1556, 1.0, 0.1556, 0.5016, 0.1646, 0.5016, 0.1646, 1.0, 0.1646, 1.0, 0.1646, 0.5016, 0.1742, 0.5016, 0.1742, 1.0, 0.1742, 1.0, 0.1742, 0.5016, 0.184, 0.5016, 0.184, 1.0, 0.184, 1.0, 0.184, 0.5016, 0.1936, 0.5016, 0.1936, 1.0, 0.1936, 1.0, 0.1936, 0.5016, 0.2027, 0.5016, 0.2027, 1.0, 0.2027, 1.0, 0.2027, 0.5016, 0.2108, 0.5016, 0.2108, 1.0, 0.2367, 0.4984, 0.2367, 0.0, 0.2436, 0.0, 0.2436, 0.4984, 0.2436, 0.4984, 0.2436, 0.0, 0.2517, 0.0, 0.2517, 0.4984, 0.6912, 0.05458, 0.6912, 0.04479, 0.6931, 0.03519, 0.6969, 0.02615, 0.7023, 0.01801, 0.7092, 0.01109, 0.7174, 0.005655, 0.7264, 0.001909, 0.736, -2.114e-09, 0.7458, -1.94e-09, 0.7554, 0.001909, 0.7644, 0.005655, 0.7726, 0.01109, 0.7795, 0.01801, 0.7849, 0.02615, 0.7887, 0.03519, 0.7906, 0.04479, 0.7906, 0.05458, 0.7887, 0.06418, 0.7849, 0.07322, 0.7795, 0.08136, 0.7726, 0.08828, 0.7644, 0.09371, 0.7554, 0.09746, 0.7458, 0.09937, 0.736, 0.09937, 0.7264, 0.09746, 0.7174, 0.09371, 0.7092, 0.08828, 0.7023, 0.08136, 0.6969, 0.07322, 0.6931, 0.06418, 0.6969, 0.1726, 0.6931, 0.1635, 0.6912, 0.1539, 0.6912, 0.1442, 0.6931, 0.1346, 0.6969, 0.1255, 0.7023, 0.1174, 0.7092, 0.1105, 0.7174, 0.105, 0.7264, 0.1013, 0.736, 0.09937, 0.7458, 0.09937, 0.7554, 0.1013, 0.7644, 0.105, 0.7726, 0.1105, 0.7795, 0.1174, 0.7849, 0.1255, 0.7887, 0.1346, 0.7906, 0.1442, 0.7906, 0.1539, 0.7887, 0.1635, 0.7849, 0.1726, 0.7795, 0.1807, 0.7726, 0.1876, 0.7644, 0.1931, 0.7554, 0.1968, 0.7458, 0.1987, 0.736, 0.1987, 0.7264, 0.1968, 0.7174, 0.1931, 0.7092, 0.1876, 0.7023, 0.1807])
me_cylinder_003.materials.append(None)
me_cylinder_003.update()

# ---- objects
ob_varf = bpy.data.objects.new('varf', me_cone)
ob_segment3 = bpy.data.objects.new('segment3', me_cylinder_001)
ob_segment2 = bpy.data.objects.new('segment2', me_cylinder_002)
ob_segment1 = bpy.data.objects.new('segment1', me_cylinder_003)

# ---- transforms, parenting, visibility, modifiers, constraints
ob_varf.location = (-1.541e-05, -0.315, 1.455e-10)
ob_varf.rotation_euler = (0.0, -0.0, -1.571)
ob_segment3.location = (-9.288e-09, -0.21, -8.731e-11)
ob_segment3.rotation_euler = (0.0, -0.0, -1.571)
ob_segment2.location = (-5.136e-06, -0.105, -8.731e-11)
ob_segment2.rotation_euler = (0.0, -0.0, -1.571)
ob_segment1.location = (0.0, 0.0, 0.0)
ob_segment1.rotation_euler = (0.0, -0.0, -1.571)

# ---- collection membership
col_collection.objects.link(ob_varf)
col_collection.objects.link(ob_segment3)
col_collection.objects.link(ob_segment2)
col_collection.objects.link(ob_segment1)

# ---- scene / render settings (as saved in the file)
scene.frame_start = 1; scene.frame_end = 250; scene.frame_set(1)
scene.render.engine = 'BLENDER_EEVEE_NEXT'
scene.render.bake_bias = 0.0
scene.render.bake_samples = 0
scene.cycles.sampling_pattern = 'TABULATED_SOBOL'
scene.eevee.use_volume_custom_range = False
bpy.context.view_layer.update()

# ---- added for rendering (the .blend has no active camera and no usable light): camera, sun
cam_auto = bpy.data.cameras.new('AutoCamera')
cam_auto.lens = 50.0
cam_auto.sensor_width = 36.0
cam_auto.clip_end = 1000.0
ob_auto_camera = bpy.data.objects.new('AutoCamera', cam_auto)
scene.collection.objects.link(ob_auto_camera)
ob_auto_camera.location = (0.384851, -0.669333, 0.307889)
ob_auto_camera.rotation_euler = (1.09748, -7.21219e-08, 0.694738)
scene.camera = ob_auto_camera
light_auto_sun = bpy.data.lights.new('AutoSun', 'SUN')
light_auto_sun.energy = 3.0
light_auto_sun.angle = 0.0523599
ob_auto_sun = bpy.data.objects.new('AutoSun', light_auto_sun)
scene.collection.objects.link(ob_auto_sun)
ob_auto_sun.rotation_euler = (0.872665, 0.174533, 0.523599)
bpy.context.view_layer.update()
